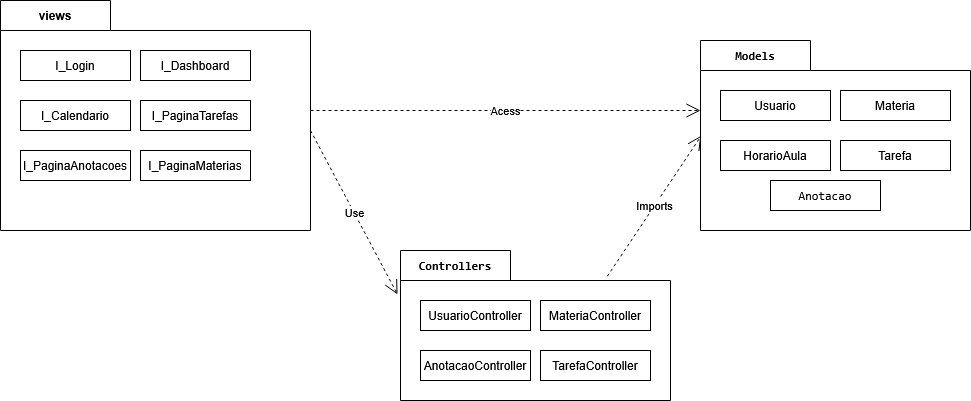

The diagram above was exported from draw.io. Its source (the exported page's mxGraphModel, read from the mxfile embedded in the PNG):
<mxGraphModel dx="1593" dy="898" grid="1" gridSize="10" guides="1" tooltips="1" connect="1" arrows="1" fold="1" page="1" pageScale="1" pageWidth="1169" pageHeight="827" background="none" math="0" shadow="0">
  <root>
    <mxCell id="0" />
    <mxCell id="1" parent="0" />
    <mxCell id="WPia-513rU-981-uhVr7-3" parent="1" style="shape=folder;fontStyle=1;tabWidth=110;tabHeight=30;tabPosition=left;html=1;boundedLbl=1;labelInHeader=1;container=1;collapsible=0;recursiveResize=0;whiteSpace=wrap;" value="views" vertex="1">
      <mxGeometry height="230" width="310" x="80" y="250" as="geometry" />
    </mxCell>
    <mxCell id="WPia-513rU-981-uhVr7-4" parent="WPia-513rU-981-uhVr7-3" style="html=1;whiteSpace=wrap;" value="I_Login" vertex="1">
      <mxGeometry height="30" relative="1" width="110" as="geometry">
        <mxPoint x="20" y="50" as="offset" />
      </mxGeometry>
    </mxCell>
    <mxCell id="WPia-513rU-981-uhVr7-5" parent="WPia-513rU-981-uhVr7-3" style="html=1;whiteSpace=wrap;" value="I_Dashboard" vertex="1">
      <mxGeometry height="30" width="110" x="140" y="50" as="geometry" />
    </mxCell>
    <mxCell id="WPia-513rU-981-uhVr7-6" parent="WPia-513rU-981-uhVr7-3" style="html=1;whiteSpace=wrap;" value="I_Calendario" vertex="1">
      <mxGeometry height="30" width="110" x="20" y="100" as="geometry" />
    </mxCell>
    <mxCell id="WPia-513rU-981-uhVr7-7" parent="WPia-513rU-981-uhVr7-3" style="html=1;whiteSpace=wrap;" value="I_PaginaTarefas" vertex="1">
      <mxGeometry height="30" width="110" x="140" y="100" as="geometry" />
    </mxCell>
    <mxCell id="WPia-513rU-981-uhVr7-8" parent="WPia-513rU-981-uhVr7-3" style="html=1;whiteSpace=wrap;" value="I_PaginaAnotacoes" vertex="1">
      <mxGeometry height="30" width="110" x="20" y="150" as="geometry" />
    </mxCell>
    <mxCell id="WPia-513rU-981-uhVr7-9" parent="WPia-513rU-981-uhVr7-3" style="html=1;whiteSpace=wrap;" value="I_PaginaMaterias" vertex="1">
      <mxGeometry height="30" width="110" x="140" y="150" as="geometry" />
    </mxCell>
    <mxCell id="WPia-513rU-981-uhVr7-10" parent="1" style="shape=folder;fontStyle=1;tabWidth=110;tabHeight=30;tabPosition=left;html=1;boundedLbl=1;labelInHeader=1;container=1;collapsible=0;recursiveResize=0;whiteSpace=wrap;" value="&lt;code&gt;Controllers&lt;/code&gt; " vertex="1">
      <mxGeometry height="150" width="270" x="480" y="500" as="geometry" />
    </mxCell>
    <mxCell id="WPia-513rU-981-uhVr7-11" parent="WPia-513rU-981-uhVr7-10" style="html=1;whiteSpace=wrap;" value="UsuarioController" vertex="1">
      <mxGeometry height="30" relative="1" width="110" as="geometry">
        <mxPoint x="20" y="50" as="offset" />
      </mxGeometry>
    </mxCell>
    <mxCell id="WPia-513rU-981-uhVr7-12" parent="WPia-513rU-981-uhVr7-10" style="html=1;whiteSpace=wrap;" value="MateriaController" vertex="1">
      <mxGeometry height="30" width="110" x="140" y="50" as="geometry" />
    </mxCell>
    <mxCell id="WPia-513rU-981-uhVr7-13" parent="WPia-513rU-981-uhVr7-10" style="html=1;whiteSpace=wrap;" value="AnotacaoController" vertex="1">
      <mxGeometry height="30" width="110" x="20" y="100" as="geometry" />
    </mxCell>
    <mxCell id="WPia-513rU-981-uhVr7-14" parent="WPia-513rU-981-uhVr7-10" style="html=1;whiteSpace=wrap;" value="TarefaController" vertex="1">
      <mxGeometry height="30" width="110" x="140" y="100" as="geometry" />
    </mxCell>
    <mxCell id="WPia-513rU-981-uhVr7-17" parent="1" style="shape=folder;fontStyle=1;tabWidth=110;tabHeight=30;tabPosition=left;html=1;boundedLbl=1;labelInHeader=1;container=1;collapsible=0;recursiveResize=0;whiteSpace=wrap;" value="&lt;code&gt;Models&lt;/code&gt;" vertex="1">
      <mxGeometry height="190" width="270" x="780" y="290" as="geometry" />
    </mxCell>
    <mxCell id="WPia-513rU-981-uhVr7-18" parent="WPia-513rU-981-uhVr7-17" style="html=1;whiteSpace=wrap;" value="Usuario" vertex="1">
      <mxGeometry height="30" relative="1" width="110" as="geometry">
        <mxPoint x="20" y="50" as="offset" />
      </mxGeometry>
    </mxCell>
    <mxCell id="WPia-513rU-981-uhVr7-19" parent="WPia-513rU-981-uhVr7-17" style="html=1;whiteSpace=wrap;" value="Materia" vertex="1">
      <mxGeometry height="30" width="110" x="140" y="50" as="geometry" />
    </mxCell>
    <mxCell id="WPia-513rU-981-uhVr7-20" parent="WPia-513rU-981-uhVr7-17" style="html=1;whiteSpace=wrap;" value="HorarioAula" vertex="1">
      <mxGeometry height="30" width="110" x="20" y="100" as="geometry" />
    </mxCell>
    <mxCell id="WPia-513rU-981-uhVr7-21" parent="WPia-513rU-981-uhVr7-17" style="html=1;whiteSpace=wrap;" value="Tarefa" vertex="1">
      <mxGeometry height="30" width="110" x="140" y="100" as="geometry" />
    </mxCell>
    <mxCell id="WPia-513rU-981-uhVr7-22" parent="WPia-513rU-981-uhVr7-17" style="html=1;whiteSpace=wrap;" value="&lt;code&gt;Anotacao&lt;/code&gt;" vertex="1">
      <mxGeometry height="30" width="110" x="70" y="140" as="geometry" />
    </mxCell>
    <mxCell id="WPia-513rU-981-uhVr7-23" edge="1" parent="1" source="WPia-513rU-981-uhVr7-3" style="endArrow=open;endSize=12;dashed=1;html=1;rounded=0;entryX=-0.011;entryY=0.293;entryDx=0;entryDy=0;entryPerimeter=0;exitX=0;exitY=0;exitDx=310;exitDy=130;exitPerimeter=0;" target="WPia-513rU-981-uhVr7-10" value="Use">
      <mxGeometry relative="1" width="160" as="geometry">
        <mxPoint x="390" y="420" as="sourcePoint" />
        <mxPoint x="550" y="420" as="targetPoint" />
      </mxGeometry>
    </mxCell>
    <mxCell id="WPia-513rU-981-uhVr7-24" edge="1" parent="1" source="WPia-513rU-981-uhVr7-10" style="endArrow=open;endSize=12;dashed=1;html=1;rounded=0;entryX=0.003;entryY=0.501;entryDx=0;entryDy=0;entryPerimeter=0;exitX=0.766;exitY=0.172;exitDx=0;exitDy=0;exitPerimeter=0;" target="WPia-513rU-981-uhVr7-17" value="Imports">
      <mxGeometry relative="1" width="160" as="geometry">
        <mxPoint x="590" y="460" as="sourcePoint" />
        <mxPoint x="750" y="460" as="targetPoint" />
      </mxGeometry>
    </mxCell>
    <mxCell id="WPia-513rU-981-uhVr7-25" edge="1" parent="1" style="endArrow=open;endSize=12;dashed=1;html=1;rounded=0;entryX=0;entryY=0;entryDx=0;entryDy=70;entryPerimeter=0;" target="WPia-513rU-981-uhVr7-17" value="Acess">
      <mxGeometry relative="1" width="160" as="geometry">
        <mxPoint x="390" y="360" as="sourcePoint" />
        <mxPoint x="550" y="360" as="targetPoint" />
      </mxGeometry>
    </mxCell>
  </root>
</mxGraphModel>